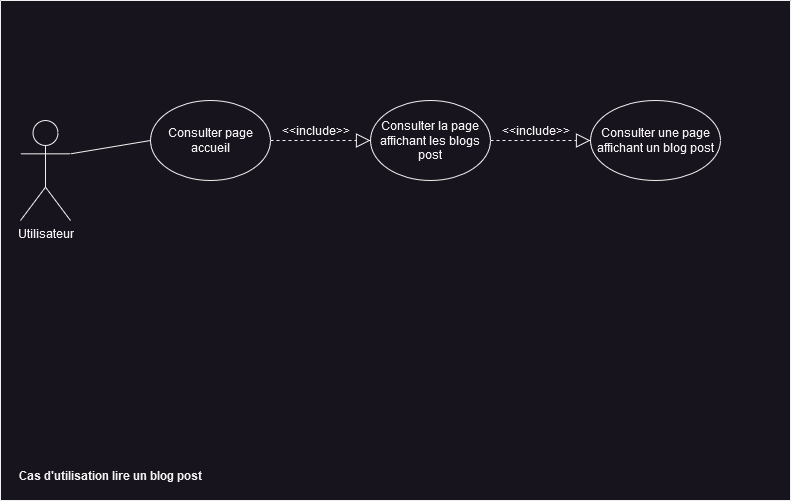

The diagram above was exported from draw.io. Its source (the exported page's mxGraphModel, read from the mxfile embedded in the PNG):
<mxGraphModel dx="1434" dy="820" grid="1" gridSize="10" guides="1" tooltips="1" connect="1" arrows="1" fold="1" page="1" pageScale="1" pageWidth="827" pageHeight="1169" math="0" shadow="0">
  <root>
    <mxCell id="0" />
    <mxCell id="1" parent="0" />
    <mxCell id="PYAibTsxPxP6gJ3Of6NB-1" value="" style="swimlane;startSize=0;" parent="1" vertex="1">
      <mxGeometry x="10" y="10" width="790" height="500" as="geometry" />
    </mxCell>
    <mxCell id="PYAibTsxPxP6gJ3Of6NB-3" value="Consulter page accueil" style="ellipse;whiteSpace=wrap;html=1;" parent="PYAibTsxPxP6gJ3Of6NB-1" vertex="1">
      <mxGeometry x="150" y="100" width="120" height="80" as="geometry" />
    </mxCell>
    <mxCell id="PYAibTsxPxP6gJ3Of6NB-2" value="&lt;div&gt;Utilisateur&lt;/div&gt;" style="shape=umlActor;verticalLabelPosition=bottom;verticalAlign=top;html=1;" parent="PYAibTsxPxP6gJ3Of6NB-1" vertex="1">
      <mxGeometry x="20" y="120" width="50" height="100" as="geometry" />
    </mxCell>
    <mxCell id="PYAibTsxPxP6gJ3Of6NB-9" value="&lt;b&gt;Cas d'utilisation lire un blog post&lt;/b&gt;" style="text;html=1;align=center;verticalAlign=middle;resizable=0;points=[];autosize=1;strokeColor=none;fillColor=none;" parent="PYAibTsxPxP6gJ3Of6NB-1" vertex="1">
      <mxGeometry x="5" y="460" width="210" height="30" as="geometry" />
    </mxCell>
    <mxCell id="PYAibTsxPxP6gJ3Of6NB-11" value="Consulter la page affichant les blogs post" style="ellipse;whiteSpace=wrap;html=1;" parent="PYAibTsxPxP6gJ3Of6NB-1" vertex="1">
      <mxGeometry x="370" y="100" width="120" height="80" as="geometry" />
    </mxCell>
    <mxCell id="PYAibTsxPxP6gJ3Of6NB-12" value="Consulter une page affichant un blog post" style="ellipse;whiteSpace=wrap;html=1;" parent="PYAibTsxPxP6gJ3Of6NB-1" vertex="1">
      <mxGeometry x="590" y="100" width="130" height="80" as="geometry" />
    </mxCell>
    <mxCell id="PYAibTsxPxP6gJ3Of6NB-13" value="" style="endArrow=none;html=1;rounded=0;exitX=1;exitY=0.3333333333333333;exitDx=0;exitDy=0;exitPerimeter=0;entryX=0;entryY=0.5;entryDx=0;entryDy=0;" parent="PYAibTsxPxP6gJ3Of6NB-1" source="PYAibTsxPxP6gJ3Of6NB-2" target="PYAibTsxPxP6gJ3Of6NB-3" edge="1">
      <mxGeometry width="50" height="50" relative="1" as="geometry">
        <mxPoint x="380" y="360" as="sourcePoint" />
        <mxPoint x="430" y="310" as="targetPoint" />
      </mxGeometry>
    </mxCell>
    <mxCell id="PYAibTsxPxP6gJ3Of6NB-14" value="" style="endArrow=block;dashed=1;endFill=0;endSize=12;html=1;rounded=0;exitX=1;exitY=0.5;exitDx=0;exitDy=0;" parent="PYAibTsxPxP6gJ3Of6NB-1" source="PYAibTsxPxP6gJ3Of6NB-3" target="PYAibTsxPxP6gJ3Of6NB-11" edge="1">
      <mxGeometry width="160" relative="1" as="geometry">
        <mxPoint x="320" y="330" as="sourcePoint" />
        <mxPoint x="480" y="330" as="targetPoint" />
      </mxGeometry>
    </mxCell>
    <mxCell id="PYAibTsxPxP6gJ3Of6NB-15" value="" style="endArrow=block;dashed=1;endFill=0;endSize=12;html=1;rounded=0;exitX=1;exitY=0.5;exitDx=0;exitDy=0;entryX=0;entryY=0.5;entryDx=0;entryDy=0;" parent="PYAibTsxPxP6gJ3Of6NB-1" source="PYAibTsxPxP6gJ3Of6NB-11" target="PYAibTsxPxP6gJ3Of6NB-12" edge="1">
      <mxGeometry width="160" relative="1" as="geometry">
        <mxPoint x="320" y="330" as="sourcePoint" />
        <mxPoint x="480" y="330" as="targetPoint" />
      </mxGeometry>
    </mxCell>
    <mxCell id="PYAibTsxPxP6gJ3Of6NB-16" value="&amp;lt;&amp;lt;include&amp;gt;&amp;gt;" style="text;html=1;align=center;verticalAlign=middle;resizable=0;points=[];autosize=1;strokeColor=none;fillColor=none;" parent="PYAibTsxPxP6gJ3Of6NB-1" vertex="1">
      <mxGeometry x="270" y="115" width="90" height="30" as="geometry" />
    </mxCell>
    <mxCell id="PYAibTsxPxP6gJ3Of6NB-17" value="&amp;lt;&amp;lt;include&amp;gt;&amp;gt;" style="text;html=1;align=center;verticalAlign=middle;resizable=0;points=[];autosize=1;strokeColor=none;fillColor=none;" parent="PYAibTsxPxP6gJ3Of6NB-1" vertex="1">
      <mxGeometry x="490" y="115" width="90" height="30" as="geometry" />
    </mxCell>
  </root>
</mxGraphModel>